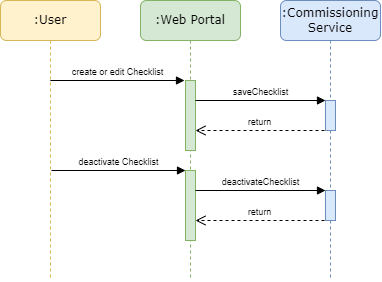

The diagram above was exported from draw.io. Its source (the exported page's mxGraphModel, read from the mxfile embedded in the PNG):
<mxGraphModel dx="758" dy="692" grid="1" gridSize="10" guides="1" tooltips="1" connect="1" arrows="1" fold="1" page="1" pageScale="1" pageWidth="1100" pageHeight="850" background="none" math="0" shadow="0">
  <root>
    <mxCell id="0" />
    <mxCell id="1" parent="0" />
    <mxCell id="7baba1c4bc27f4b0-2" value=":Web Portal" style="shape=umlLifeline;perimeter=lifelinePerimeter;whiteSpace=wrap;html=1;container=1;collapsible=0;recursiveResize=0;outlineConnect=0;rounded=1;shadow=0;comic=0;labelBackgroundColor=none;strokeWidth=1;fontFamily=Verdana;fontSize=12;align=center;fillColor=#d5e8d4;strokeColor=#82b366;" parent="1" vertex="1">
      <mxGeometry x="360" y="80" width="100" height="280" as="geometry" />
    </mxCell>
    <mxCell id="b6KNfIXwTJ8SL7OlAAQy-1" value="" style="html=1;points=[[0,0,0,0,5],[0,1,0,0,-5],[1,0,0,0,5],[1,1,0,0,-5]];perimeter=orthogonalPerimeter;outlineConnect=0;targetShapes=umlLifeline;portConstraint=eastwest;newEdgeStyle={&quot;curved&quot;:0,&quot;rounded&quot;:0};fillColor=#d5e8d4;strokeColor=#82b366;" parent="7baba1c4bc27f4b0-2" vertex="1">
      <mxGeometry x="45" y="80" width="10" height="70" as="geometry" />
    </mxCell>
    <mxCell id="b6KNfIXwTJ8SL7OlAAQy-2" value="create or edit Checklist" style="html=1;verticalAlign=bottom;endArrow=block;curved=0;rounded=0;fontSize=9;" parent="7baba1c4bc27f4b0-2" source="7baba1c4bc27f4b0-8" edge="1">
      <mxGeometry x="-0.003" width="80" relative="1" as="geometry">
        <mxPoint x="-60" y="80" as="sourcePoint" />
        <mxPoint x="44" y="80" as="targetPoint" />
        <mxPoint as="offset" />
      </mxGeometry>
    </mxCell>
    <mxCell id="b6KNfIXwTJ8SL7OlAAQy-12" value="return" style="html=1;verticalAlign=bottom;endArrow=open;dashed=1;endSize=8;curved=0;rounded=0;fontSize=9;" parent="7baba1c4bc27f4b0-2" edge="1">
      <mxGeometry relative="1" as="geometry">
        <mxPoint x="184" y="130" as="sourcePoint" />
        <mxPoint x="55" y="130" as="targetPoint" />
      </mxGeometry>
    </mxCell>
    <mxCell id="7baba1c4bc27f4b0-4" value=":Commissioning Service" style="shape=umlLifeline;perimeter=lifelinePerimeter;whiteSpace=wrap;html=1;container=1;collapsible=0;recursiveResize=0;outlineConnect=0;rounded=1;shadow=0;comic=0;labelBackgroundColor=none;strokeWidth=1;fontFamily=Verdana;fontSize=12;align=center;fillColor=#dae8fc;strokeColor=#6c8ebf;" parent="1" vertex="1">
      <mxGeometry x="500" y="80" width="100" height="280" as="geometry" />
    </mxCell>
    <mxCell id="b6KNfIXwTJ8SL7OlAAQy-3" value="" style="html=1;points=[[0,0,0,0,5],[0,1,0,0,-5],[1,0,0,0,5],[1,1,0,0,-5]];perimeter=orthogonalPerimeter;outlineConnect=0;targetShapes=umlLifeline;portConstraint=eastwest;newEdgeStyle={&quot;curved&quot;:0,&quot;rounded&quot;:0};fillColor=#dae8fc;strokeColor=#6c8ebf;" parent="7baba1c4bc27f4b0-4" vertex="1">
      <mxGeometry x="45" y="100" width="10" height="30" as="geometry" />
    </mxCell>
    <mxCell id="b6KNfIXwTJ8SL7OlAAQy-5" value="saveChecklist" style="html=1;verticalAlign=bottom;endArrow=block;curved=0;rounded=0;fontSize=9;" parent="7baba1c4bc27f4b0-4" source="b6KNfIXwTJ8SL7OlAAQy-1" edge="1">
      <mxGeometry x="-0.003" width="80" relative="1" as="geometry">
        <mxPoint x="-89" y="100" as="sourcePoint" />
        <mxPoint x="45" y="100" as="targetPoint" />
        <mxPoint as="offset" />
      </mxGeometry>
    </mxCell>
    <mxCell id="3fDoUxq7y8iqOio4N3YI-9" value="" style="html=1;points=[[0,0,0,0,5],[0,1,0,0,-5],[1,0,0,0,5],[1,1,0,0,-5]];perimeter=orthogonalPerimeter;outlineConnect=0;targetShapes=umlLifeline;portConstraint=eastwest;newEdgeStyle={&quot;curved&quot;:0,&quot;rounded&quot;:0};fillColor=#d5e8d4;strokeColor=#82b366;" vertex="1" parent="7baba1c4bc27f4b0-4">
      <mxGeometry x="-95" y="170" width="10" height="70" as="geometry" />
    </mxCell>
    <mxCell id="3fDoUxq7y8iqOio4N3YI-10" value="return" style="html=1;verticalAlign=bottom;endArrow=open;dashed=1;endSize=8;curved=0;rounded=0;fontSize=9;" edge="1" parent="7baba1c4bc27f4b0-4">
      <mxGeometry relative="1" as="geometry">
        <mxPoint x="44" y="220" as="sourcePoint" />
        <mxPoint x="-85" y="220" as="targetPoint" />
      </mxGeometry>
    </mxCell>
    <mxCell id="3fDoUxq7y8iqOio4N3YI-11" value="" style="html=1;points=[[0,0,0,0,5],[0,1,0,0,-5],[1,0,0,0,5],[1,1,0,0,-5]];perimeter=orthogonalPerimeter;outlineConnect=0;targetShapes=umlLifeline;portConstraint=eastwest;newEdgeStyle={&quot;curved&quot;:0,&quot;rounded&quot;:0};fillColor=#dae8fc;strokeColor=#6c8ebf;" vertex="1" parent="7baba1c4bc27f4b0-4">
      <mxGeometry x="45" y="190" width="10" height="30" as="geometry" />
    </mxCell>
    <mxCell id="3fDoUxq7y8iqOio4N3YI-12" value="deactivateChecklist" style="html=1;verticalAlign=bottom;endArrow=block;curved=0;rounded=0;fontSize=9;" edge="1" parent="7baba1c4bc27f4b0-4" source="3fDoUxq7y8iqOio4N3YI-9">
      <mxGeometry x="-0.003" width="80" relative="1" as="geometry">
        <mxPoint x="-89" y="190" as="sourcePoint" />
        <mxPoint x="45" y="190" as="targetPoint" />
        <mxPoint as="offset" />
      </mxGeometry>
    </mxCell>
    <mxCell id="7baba1c4bc27f4b0-8" value=":User" style="shape=umlLifeline;perimeter=lifelinePerimeter;whiteSpace=wrap;html=1;container=1;collapsible=0;recursiveResize=0;outlineConnect=0;rounded=1;shadow=0;comic=0;labelBackgroundColor=none;strokeWidth=1;fontFamily=Verdana;fontSize=12;align=center;fillColor=#fff2cc;strokeColor=#d6b656;" parent="1" vertex="1">
      <mxGeometry x="220" y="80" width="100" height="280" as="geometry" />
    </mxCell>
    <mxCell id="3fDoUxq7y8iqOio4N3YI-13" value="deactivate Checklist" style="html=1;verticalAlign=bottom;endArrow=block;curved=0;rounded=0;fontSize=9;" edge="1" parent="7baba1c4bc27f4b0-8">
      <mxGeometry x="-0.003" width="80" relative="1" as="geometry">
        <mxPoint x="51" y="170" as="sourcePoint" />
        <mxPoint x="185" y="170" as="targetPoint" />
        <mxPoint as="offset" />
      </mxGeometry>
    </mxCell>
  </root>
</mxGraphModel>